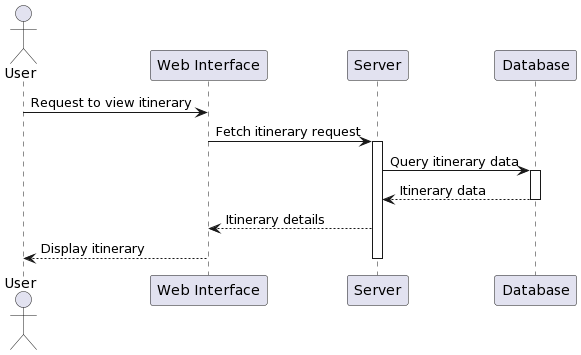

The diagram above was rendered by PlantUML. Its source (embedded in the PNG):
@startuml
actor User
participant "Web Interface" as Web
participant "Server" as Server
participant "Database" as DB

User -> Web : Request to view itinerary
Web -> Server : Fetch itinerary request
activate Server
Server -> DB : Query itinerary data
activate DB
DB --> Server : Itinerary data
deactivate DB
Server --> Web : Itinerary details
Web --> User : Display itinerary
deactivate Server
@enduml